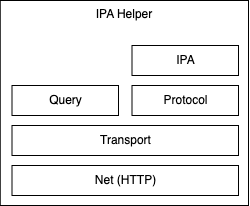

The diagram above was exported from draw.io. Its source (the exported page's mxGraphModel, read from the mxfile embedded in the PNG):
<mxGraphModel dx="1337" dy="1035" grid="1" gridSize="10" guides="1" tooltips="1" connect="1" arrows="1" fold="1" page="1" pageScale="1" pageWidth="850" pageHeight="1100" math="0" shadow="0">
  <root>
    <mxCell id="0" />
    <mxCell id="1" parent="0" />
    <mxCell id="2" value="IPA Helper" style="rounded=0;whiteSpace=wrap;html=1;horizontal=1;verticalAlign=top;" vertex="1" parent="1">
      <mxGeometry x="391.75" y="765" width="248.25" height="205" as="geometry" />
    </mxCell>
    <mxCell id="3" value="Net (HTTP)" style="rounded=0;whiteSpace=wrap;html=1;" vertex="1" parent="1">
      <mxGeometry x="403.5" y="930" width="226.5" height="30" as="geometry" />
    </mxCell>
    <mxCell id="4" value="Transport" style="rounded=0;whiteSpace=wrap;html=1;" vertex="1" parent="1">
      <mxGeometry x="403.5" y="890" width="226.5" height="30" as="geometry" />
    </mxCell>
    <mxCell id="5" value="Query" style="rounded=0;whiteSpace=wrap;html=1;" vertex="1" parent="1">
      <mxGeometry x="403.5" y="850" width="106.5" height="30" as="geometry" />
    </mxCell>
    <mxCell id="6" value="Protocol" style="rounded=0;whiteSpace=wrap;html=1;" vertex="1" parent="1">
      <mxGeometry x="523.5" y="850" width="106.5" height="30" as="geometry" />
    </mxCell>
    <mxCell id="7" value="IPA" style="rounded=0;whiteSpace=wrap;html=1;" vertex="1" parent="1">
      <mxGeometry x="523.5" y="810" width="106.5" height="30" as="geometry" />
    </mxCell>
  </root>
</mxGraphModel>